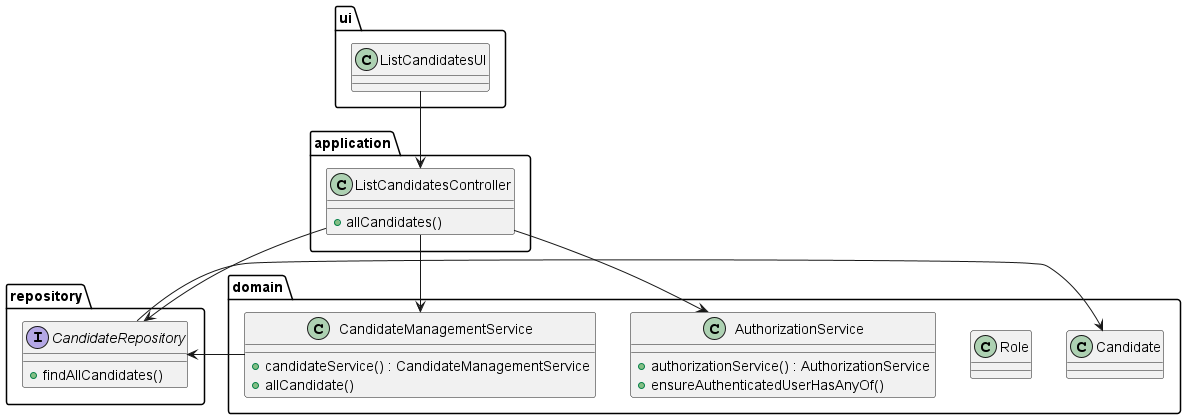

The diagram above was rendered by PlantUML. Its source (embedded in the PNG):
@startuml




package ui {
        class ListCandidatesUI {
        }
    }




    package application {
        class ListCandidatesController {
            +allCandidates()
        }
    }

    package repository {

        interface CandidateRepository{
        +findAllCandidates()
        }
    }

    package domain {
        class Role {}

        class AuthorizationService {
            +authorizationService() : AuthorizationService
            +ensureAuthenticatedUserHasAnyOf()
        }

        class CandidateManagementService {
            +candidateService() : CandidateManagementService
               +allCandidate()
        }


        class Candidate {
        }
    }



CandidateManagementService --> CandidateRepository
ListCandidatesUI --> ListCandidatesController
ListCandidatesController --> CandidateManagementService
ListCandidatesController --> CandidateRepository
CandidateRepository -> Candidate
ListCandidatesController --> AuthorizationService


@enduml